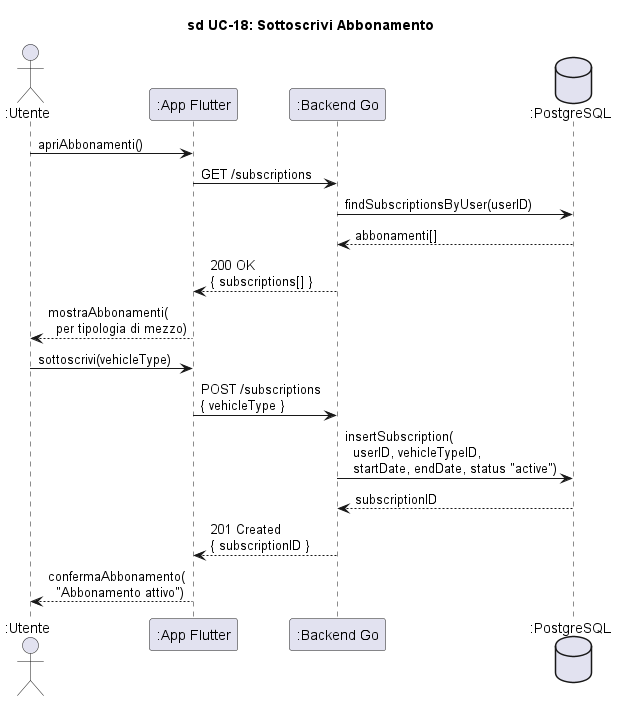

The diagram above was rendered by PlantUML. Its source (embedded in the PNG):
@startuml sd_UC18_SottoscriviAbbonamento

title sd UC-18: Sottoscrivi Abbonamento

skinparam hyperlinkColor black
skinparam hyperlinkUnderline false

actor ":Utente" as Utente
participant ":App Flutter" as App
participant ":Backend Go" as Backend
database ":PostgreSQL" as DB

Utente -> App : apriAbbonamenti()

App -> Backend : GET /subscriptions
Backend -> DB : findSubscriptionsByUser(userID)
DB --> Backend : abbonamenti[]
Backend --> App : 200 OK\n{ subscriptions[] }
App --> Utente : mostraAbbonamenti(\n  per tipologia di mezzo)

Utente -> App : sottoscrivi(vehicleType)

App -> Backend : POST /subscriptions\n{ vehicleType }

Backend -> DB : insertSubscription(\n  userID, vehicleTypeID,\n  startDate, endDate, status "active")
DB --> Backend : subscriptionID

Backend --> App : 201 Created\n{ subscriptionID }

App --> Utente : confermaAbbonamento(\n  "Abbonamento attivo")

@enduml